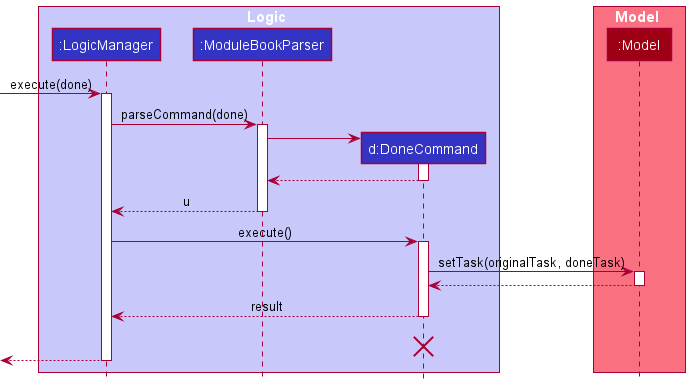

The diagram above was rendered by PlantUML. Its source (embedded in the PNG):
@startuml
!include style.puml

box Logic LOGIC_COLOR_T1
participant ":LogicManager" as LogicManager LOGIC_COLOR
participant ":ModuleBookParser" as ModuleBookParser LOGIC_COLOR
participant "d:DoneCommand" as DoneCommand LOGIC_COLOR
end box

box Model MODEL_COLOR_T1
participant ":Model" as Model MODEL_COLOR
end box
[-> LogicManager : execute(done)
activate LogicManager

LogicManager -> ModuleBookParser : parseCommand(done)
activate ModuleBookParser

create DoneCommand
ModuleBookParser -> DoneCommand
activate DoneCommand

DoneCommand --> ModuleBookParser
deactivate DoneCommand

ModuleBookParser --> LogicManager : u
deactivate ModuleBookParser

LogicManager -> DoneCommand : execute()
activate DoneCommand

DoneCommand -> Model : setTask(originalTask, doneTask)
activate Model

Model --> DoneCommand
deactivate Model

DoneCommand --> LogicManager : result
deactivate DoneCommand
DoneCommand -[hidden]-> LogicManager : result
destroy DoneCommand

[<--LogicManager
deactivate LogicManager
@enduml